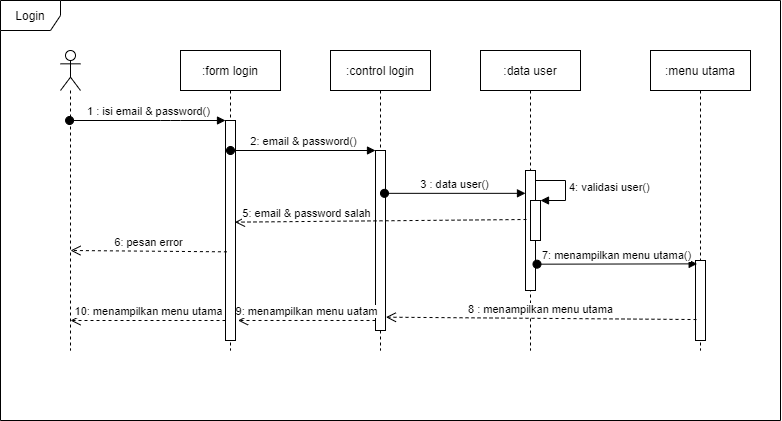

The diagram above was exported from draw.io. Its source (the exported page's mxGraphModel, read from the mxfile embedded in the PNG):
<mxGraphModel dx="1217" dy="720" grid="1" gridSize="10" guides="1" tooltips="1" connect="1" arrows="1" fold="1" page="1" pageScale="1" pageWidth="1100" pageHeight="850" background="#ffffff" math="0" shadow="0">
  <root>
    <mxCell id="0" />
    <mxCell id="1" parent="0" />
    <mxCell id="3m48xuG3djfwy09mYaU_-8" value="Login" style="shape=umlFrame;whiteSpace=wrap;html=1;" vertex="1" parent="1">
      <mxGeometry x="70" y="60" width="780" height="420" as="geometry" />
    </mxCell>
    <mxCell id="3m48xuG3djfwy09mYaU_-10" value=":form login" style="shape=umlLifeline;perimeter=lifelinePerimeter;whiteSpace=wrap;html=1;container=1;collapsible=0;recursiveResize=0;outlineConnect=0;" vertex="1" parent="1">
      <mxGeometry x="250" y="110" width="100" height="300" as="geometry" />
    </mxCell>
    <mxCell id="3m48xuG3djfwy09mYaU_-17" value="" style="html=1;points=[];perimeter=orthogonalPerimeter;" vertex="1" parent="3m48xuG3djfwy09mYaU_-10">
      <mxGeometry x="45" y="70" width="10" height="220" as="geometry" />
    </mxCell>
    <mxCell id="3m48xuG3djfwy09mYaU_-11" value=":control login" style="shape=umlLifeline;perimeter=lifelinePerimeter;whiteSpace=wrap;html=1;container=1;collapsible=0;recursiveResize=0;outlineConnect=0;" vertex="1" parent="1">
      <mxGeometry x="400" y="110" width="100" height="300" as="geometry" />
    </mxCell>
    <mxCell id="3m48xuG3djfwy09mYaU_-19" value="" style="html=1;points=[];perimeter=orthogonalPerimeter;" vertex="1" parent="3m48xuG3djfwy09mYaU_-11">
      <mxGeometry x="45" y="100" width="10" height="180" as="geometry" />
    </mxCell>
    <mxCell id="3m48xuG3djfwy09mYaU_-12" value=":data user" style="shape=umlLifeline;perimeter=lifelinePerimeter;whiteSpace=wrap;html=1;container=1;collapsible=0;recursiveResize=0;outlineConnect=0;" vertex="1" parent="1">
      <mxGeometry x="550" y="110" width="100" height="300" as="geometry" />
    </mxCell>
    <mxCell id="3m48xuG3djfwy09mYaU_-21" value="" style="html=1;points=[];perimeter=orthogonalPerimeter;" vertex="1" parent="3m48xuG3djfwy09mYaU_-12">
      <mxGeometry x="45" y="120" width="10" height="120" as="geometry" />
    </mxCell>
    <mxCell id="3m48xuG3djfwy09mYaU_-23" value="" style="html=1;points=[];perimeter=orthogonalPerimeter;" vertex="1" parent="3m48xuG3djfwy09mYaU_-12">
      <mxGeometry x="50" y="150" width="10" height="40" as="geometry" />
    </mxCell>
    <mxCell id="3m48xuG3djfwy09mYaU_-24" value="4: validasi user()" style="edgeStyle=orthogonalEdgeStyle;html=1;align=left;spacingLeft=2;endArrow=block;rounded=0;entryX=1;entryY=0;" edge="1" target="3m48xuG3djfwy09mYaU_-23" parent="3m48xuG3djfwy09mYaU_-12">
      <mxGeometry relative="1" as="geometry">
        <mxPoint x="55" y="130" as="sourcePoint" />
        <Array as="points">
          <mxPoint x="85" y="130" />
        </Array>
      </mxGeometry>
    </mxCell>
    <mxCell id="3m48xuG3djfwy09mYaU_-13" value=":menu utama" style="shape=umlLifeline;perimeter=lifelinePerimeter;whiteSpace=wrap;html=1;container=1;collapsible=0;recursiveResize=0;outlineConnect=0;" vertex="1" parent="1">
      <mxGeometry x="720" y="110" width="100" height="300" as="geometry" />
    </mxCell>
    <mxCell id="3m48xuG3djfwy09mYaU_-28" value="" style="html=1;points=[];perimeter=orthogonalPerimeter;" vertex="1" parent="3m48xuG3djfwy09mYaU_-13">
      <mxGeometry x="45" y="210" width="10" height="80" as="geometry" />
    </mxCell>
    <mxCell id="3m48xuG3djfwy09mYaU_-16" value="" style="shape=umlLifeline;participant=umlActor;perimeter=lifelinePerimeter;whiteSpace=wrap;html=1;container=1;collapsible=0;recursiveResize=0;verticalAlign=top;spacingTop=36;outlineConnect=0;" vertex="1" parent="1">
      <mxGeometry x="130" y="110" width="20" height="300" as="geometry" />
    </mxCell>
    <mxCell id="3m48xuG3djfwy09mYaU_-26" value="6: pesan error" style="html=1;verticalAlign=bottom;endArrow=open;dashed=1;endSize=8;exitX=0.143;exitY=0.597;exitDx=0;exitDy=0;exitPerimeter=0;" edge="1" parent="3m48xuG3djfwy09mYaU_-16" source="3m48xuG3djfwy09mYaU_-17">
      <mxGeometry relative="1" as="geometry">
        <mxPoint x="90" y="200" as="sourcePoint" />
        <mxPoint x="10" y="200" as="targetPoint" />
      </mxGeometry>
    </mxCell>
    <mxCell id="3m48xuG3djfwy09mYaU_-33" value="10: menampilkan menu utama" style="html=1;verticalAlign=bottom;endArrow=open;dashed=1;endSize=8;" edge="1" parent="3m48xuG3djfwy09mYaU_-16" source="3m48xuG3djfwy09mYaU_-17">
      <mxGeometry relative="1" as="geometry">
        <mxPoint x="160" y="270" as="sourcePoint" />
        <mxPoint x="10" y="270" as="targetPoint" />
      </mxGeometry>
    </mxCell>
    <mxCell id="3m48xuG3djfwy09mYaU_-18" value="1 : isi email &amp;amp; password()" style="html=1;verticalAlign=bottom;startArrow=oval;endArrow=block;startSize=8;" edge="1" target="3m48xuG3djfwy09mYaU_-17" parent="1" source="3m48xuG3djfwy09mYaU_-16">
      <mxGeometry relative="1" as="geometry">
        <mxPoint x="159.32352941176464" y="180" as="sourcePoint" />
        <Array as="points">
          <mxPoint x="240" y="180" />
        </Array>
      </mxGeometry>
    </mxCell>
    <mxCell id="3m48xuG3djfwy09mYaU_-20" value="2: email &amp;amp; password()" style="html=1;verticalAlign=bottom;startArrow=oval;endArrow=block;startSize=8;" edge="1" target="3m48xuG3djfwy09mYaU_-19" parent="1">
      <mxGeometry relative="1" as="geometry">
        <mxPoint x="300" y="210" as="sourcePoint" />
      </mxGeometry>
    </mxCell>
    <mxCell id="3m48xuG3djfwy09mYaU_-22" value="3 : data user()" style="html=1;verticalAlign=bottom;startArrow=oval;endArrow=block;startSize=8;exitX=0.9;exitY=0.238;exitDx=0;exitDy=0;exitPerimeter=0;" edge="1" target="3m48xuG3djfwy09mYaU_-21" parent="1" source="3m48xuG3djfwy09mYaU_-19">
      <mxGeometry relative="1" as="geometry">
        <mxPoint x="535" y="230" as="sourcePoint" />
      </mxGeometry>
    </mxCell>
    <mxCell id="3m48xuG3djfwy09mYaU_-25" value="5: email &amp;amp; password salah" style="html=1;verticalAlign=bottom;endArrow=open;dashed=1;endSize=8;exitX=-0.4;exitY=0.475;exitDx=0;exitDy=0;exitPerimeter=0;entryX=0.943;entryY=0.462;entryDx=0;entryDy=0;entryPerimeter=0;" edge="1" parent="1" source="3m48xuG3djfwy09mYaU_-23" target="3m48xuG3djfwy09mYaU_-17">
      <mxGeometry x="0.5068" y="1" relative="1" as="geometry">
        <mxPoint x="590" y="280" as="sourcePoint" />
        <mxPoint x="310" y="284" as="targetPoint" />
        <mxPoint as="offset" />
      </mxGeometry>
    </mxCell>
    <mxCell id="3m48xuG3djfwy09mYaU_-29" value="7: menampilkan menu utama()" style="html=1;verticalAlign=bottom;startArrow=oval;endArrow=block;startSize=8;exitX=1.148;exitY=0.764;exitDx=0;exitDy=0;exitPerimeter=0;entryX=0.167;entryY=0.042;entryDx=0;entryDy=0;entryPerimeter=0;" edge="1" target="3m48xuG3djfwy09mYaU_-28" parent="1">
      <mxGeometry relative="1" as="geometry">
        <mxPoint x="606.48" y="323.67999999999995" as="sourcePoint" />
        <mxPoint x="755" y="323.67999999999995" as="targetPoint" />
      </mxGeometry>
    </mxCell>
    <mxCell id="3m48xuG3djfwy09mYaU_-30" value="8 : menampilkan menu utama" style="html=1;verticalAlign=bottom;endArrow=open;dashed=1;endSize=8;exitX=0.1;exitY=0.738;exitDx=0;exitDy=0;exitPerimeter=0;entryX=1.043;entryY=0.926;entryDx=0;entryDy=0;entryPerimeter=0;" edge="1" parent="1" source="3m48xuG3djfwy09mYaU_-28" target="3m48xuG3djfwy09mYaU_-19">
      <mxGeometry relative="1" as="geometry">
        <mxPoint x="760" y="380" as="sourcePoint" />
        <mxPoint x="680" y="380" as="targetPoint" />
      </mxGeometry>
    </mxCell>
    <mxCell id="3m48xuG3djfwy09mYaU_-32" value="9: menampilkan menu uatam" style="html=1;verticalAlign=bottom;endArrow=open;dashed=1;endSize=8;entryX=1.25;entryY=0.909;entryDx=0;entryDy=0;entryPerimeter=0;" edge="1" parent="1" source="3m48xuG3djfwy09mYaU_-19" target="3m48xuG3djfwy09mYaU_-17">
      <mxGeometry relative="1" as="geometry">
        <mxPoint x="380" y="380" as="sourcePoint" />
        <mxPoint x="310" y="380" as="targetPoint" />
      </mxGeometry>
    </mxCell>
  </root>
</mxGraphModel>